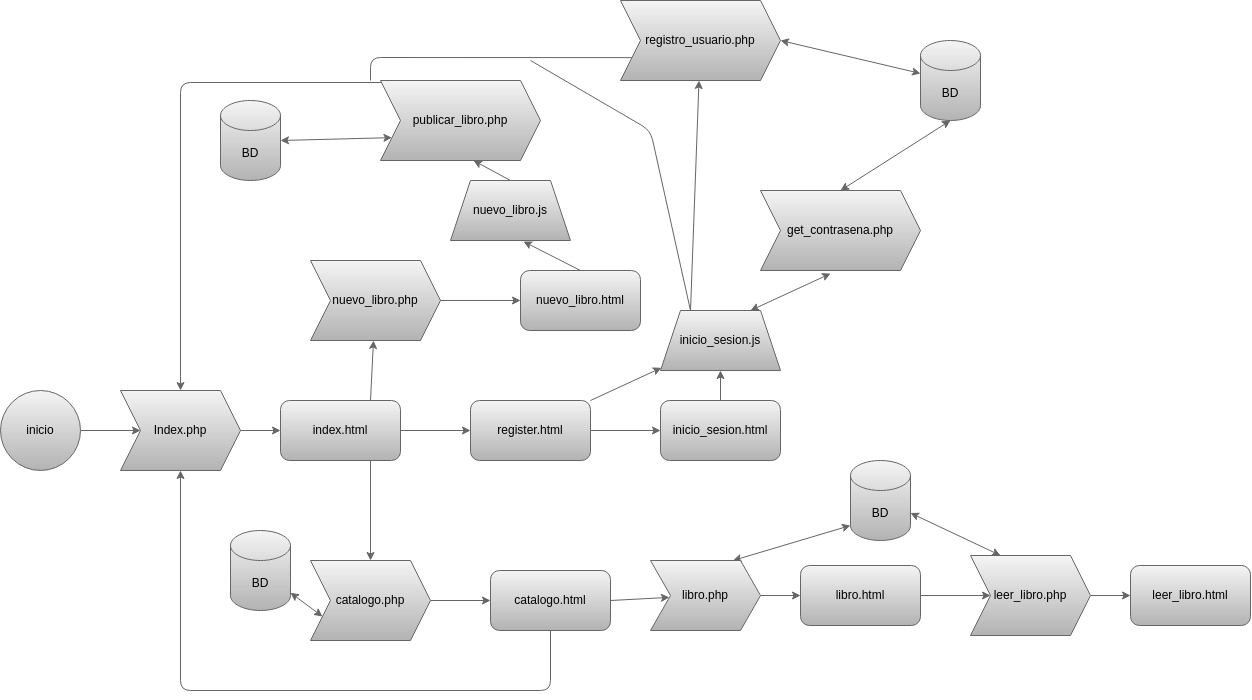

The diagram above was exported from draw.io. Its source (the exported page's mxGraphModel, read from the mxfile embedded in the PNG):
<mxGraphModel dx="1238" dy="1991" grid="1" gridSize="10" guides="1" tooltips="1" connect="1" arrows="1" fold="1" page="1" pageScale="1" pageWidth="850" pageHeight="1100" background="#FFFFFF" math="0" shadow="0">
  <root>
    <mxCell id="0" />
    <mxCell id="1" parent="0" />
    <mxCell id="8" style="edgeStyle=none;html=1;exitX=1;exitY=0.5;exitDx=0;exitDy=0;entryX=0;entryY=0.5;entryDx=0;entryDy=0;fontFamily=Helvetica;fontSize=12;fontColor=#000000;fillColor=#f5f5f5;gradientColor=#b3b3b3;strokeColor=#666666;" edge="1" parent="1" source="3" target="4">
      <mxGeometry relative="1" as="geometry" />
    </mxCell>
    <mxCell id="3" value="Index.php" style="shape=step;perimeter=stepPerimeter;whiteSpace=wrap;html=1;fixedSize=1;fillColor=#f5f5f5;gradientColor=#b3b3b3;strokeColor=#666666;fontColor=#000000;" vertex="1" parent="1">
      <mxGeometry x="130" y="200" width="120" height="80" as="geometry" />
    </mxCell>
    <mxCell id="16" style="edgeStyle=none;shape=connector;rounded=1;html=1;exitX=0.75;exitY=1;exitDx=0;exitDy=0;labelBackgroundColor=default;fontFamily=Helvetica;fontSize=12;fontColor=#000000;startArrow=none;startFill=0;endArrow=classic;strokeColor=#666666;fillColor=#f5f5f5;gradientColor=#b3b3b3;" edge="1" parent="1" source="4" target="10">
      <mxGeometry relative="1" as="geometry" />
    </mxCell>
    <mxCell id="19" style="edgeStyle=none;shape=connector;rounded=1;html=1;exitX=0.75;exitY=0;exitDx=0;exitDy=0;labelBackgroundColor=default;fontFamily=Helvetica;fontSize=12;fontColor=#000000;startArrow=none;startFill=0;endArrow=classic;strokeColor=#666666;fillColor=#f5f5f5;gradientColor=#b3b3b3;" edge="1" parent="1" source="4" target="17">
      <mxGeometry relative="1" as="geometry" />
    </mxCell>
    <mxCell id="22" style="edgeStyle=none;shape=connector;rounded=1;html=1;exitX=1;exitY=0.5;exitDx=0;exitDy=0;entryX=0;entryY=0.5;entryDx=0;entryDy=0;labelBackgroundColor=default;fontFamily=Helvetica;fontSize=12;fontColor=#000000;startArrow=none;startFill=0;endArrow=classic;strokeColor=#666666;fillColor=#f5f5f5;gradientColor=#b3b3b3;" edge="1" parent="1" source="4" target="21">
      <mxGeometry relative="1" as="geometry" />
    </mxCell>
    <mxCell id="4" value="index.html" style="rounded=1;whiteSpace=wrap;html=1;fillColor=#f5f5f5;gradientColor=#b3b3b3;strokeColor=#666666;fontColor=#000000;" vertex="1" parent="1">
      <mxGeometry x="290" y="210" width="120" height="60" as="geometry" />
    </mxCell>
    <mxCell id="18" style="edgeStyle=none;shape=connector;rounded=1;html=1;exitX=1;exitY=0.5;exitDx=0;exitDy=0;entryX=0;entryY=0.5;entryDx=0;entryDy=0;labelBackgroundColor=default;fontFamily=Helvetica;fontSize=12;fontColor=#000000;startArrow=none;startFill=0;endArrow=classic;strokeColor=#666666;fillColor=#f5f5f5;gradientColor=#b3b3b3;" edge="1" parent="1" source="10" target="12">
      <mxGeometry relative="1" as="geometry" />
    </mxCell>
    <mxCell id="60" style="edgeStyle=none;shape=connector;rounded=1;html=1;exitX=0;exitY=0.75;exitDx=0;exitDy=0;labelBackgroundColor=default;fontFamily=Helvetica;fontSize=12;fontColor=#000000;startArrow=classic;startFill=1;endArrow=classic;endFill=1;strokeColor=#666666;fillColor=#f5f5f5;gradientColor=#b3b3b3;" edge="1" parent="1" source="10" target="59">
      <mxGeometry relative="1" as="geometry" />
    </mxCell>
    <mxCell id="10" value="catalogo.php" style="shape=step;perimeter=stepPerimeter;whiteSpace=wrap;html=1;fixedSize=1;fillColor=#f5f5f5;gradientColor=#b3b3b3;strokeColor=#666666;fontColor=#000000;" vertex="1" parent="1">
      <mxGeometry x="320" y="370" width="120" height="80" as="geometry" />
    </mxCell>
    <mxCell id="49" style="edgeStyle=none;shape=connector;rounded=1;html=1;exitX=0.5;exitY=0;exitDx=0;exitDy=0;entryX=0.608;entryY=1.017;entryDx=0;entryDy=0;entryPerimeter=0;labelBackgroundColor=default;fontFamily=Helvetica;fontSize=12;fontColor=#000000;startArrow=none;startFill=0;endArrow=classic;endFill=1;strokeColor=#666666;fillColor=#f5f5f5;gradientColor=#b3b3b3;" edge="1" parent="1" source="11" target="48">
      <mxGeometry relative="1" as="geometry" />
    </mxCell>
    <mxCell id="11" value="nuevo_libro.html" style="rounded=1;whiteSpace=wrap;html=1;fillColor=#f5f5f5;gradientColor=#b3b3b3;strokeColor=#666666;fontColor=#000000;" vertex="1" parent="1">
      <mxGeometry x="530" y="80" width="120" height="60" as="geometry" />
    </mxCell>
    <mxCell id="26" style="edgeStyle=none;shape=connector;rounded=1;html=1;exitX=0.5;exitY=1;exitDx=0;exitDy=0;entryX=0.5;entryY=1;entryDx=0;entryDy=0;labelBackgroundColor=default;fontFamily=Helvetica;fontSize=12;fontColor=#000000;startArrow=none;startFill=0;endArrow=classic;strokeColor=#666666;fillColor=#f5f5f5;gradientColor=#b3b3b3;" edge="1" parent="1" source="12" target="3">
      <mxGeometry relative="1" as="geometry">
        <Array as="points">
          <mxPoint x="560" y="500" />
          <mxPoint x="190" y="500" />
        </Array>
      </mxGeometry>
    </mxCell>
    <mxCell id="51" style="edgeStyle=none;shape=connector;rounded=1;html=1;exitX=1;exitY=0.5;exitDx=0;exitDy=0;labelBackgroundColor=default;fontFamily=Helvetica;fontSize=12;fontColor=#000000;startArrow=none;startFill=0;endArrow=classic;endFill=1;strokeColor=#666666;fillColor=#f5f5f5;gradientColor=#b3b3b3;" edge="1" parent="1" source="12" target="45">
      <mxGeometry relative="1" as="geometry" />
    </mxCell>
    <mxCell id="12" value="catalogo.html" style="rounded=1;whiteSpace=wrap;html=1;fillColor=#f5f5f5;gradientColor=#b3b3b3;strokeColor=#666666;fontColor=#000000;" vertex="1" parent="1">
      <mxGeometry x="500" y="380" width="120" height="60" as="geometry" />
    </mxCell>
    <mxCell id="15" style="edgeStyle=none;shape=connector;rounded=1;html=1;exitX=1;exitY=0.5;exitDx=0;exitDy=0;labelBackgroundColor=default;fontFamily=Helvetica;fontSize=12;fontColor=#000000;startArrow=none;startFill=0;endArrow=classic;strokeColor=#666666;fillColor=#f5f5f5;gradientColor=#b3b3b3;" edge="1" parent="1" source="14" target="3">
      <mxGeometry relative="1" as="geometry" />
    </mxCell>
    <mxCell id="14" value="inicio" style="ellipse;whiteSpace=wrap;html=1;aspect=fixed;fontFamily=Helvetica;fontSize=12;fontColor=#000000;strokeColor=#666666;fillColor=#f5f5f5;gradientColor=#b3b3b3;" vertex="1" parent="1">
      <mxGeometry x="10" y="200" width="80" height="80" as="geometry" />
    </mxCell>
    <mxCell id="20" style="edgeStyle=none;shape=connector;rounded=1;html=1;exitX=1;exitY=0.5;exitDx=0;exitDy=0;entryX=0;entryY=0.5;entryDx=0;entryDy=0;labelBackgroundColor=default;fontFamily=Helvetica;fontSize=12;fontColor=#000000;startArrow=none;startFill=0;endArrow=classic;strokeColor=#666666;fillColor=#f5f5f5;gradientColor=#b3b3b3;" edge="1" parent="1" source="17" target="11">
      <mxGeometry relative="1" as="geometry" />
    </mxCell>
    <mxCell id="17" value="nuevo_libro.php" style="shape=step;perimeter=stepPerimeter;whiteSpace=wrap;html=1;fixedSize=1;fillColor=#f5f5f5;gradientColor=#b3b3b3;strokeColor=#666666;fontColor=#000000;" vertex="1" parent="1">
      <mxGeometry x="320" y="70" width="130" height="80" as="geometry" />
    </mxCell>
    <mxCell id="28" style="edgeStyle=none;shape=connector;rounded=1;html=1;exitX=1;exitY=0.5;exitDx=0;exitDy=0;entryX=0;entryY=0.5;entryDx=0;entryDy=0;labelBackgroundColor=default;fontFamily=Helvetica;fontSize=12;fontColor=#000000;startArrow=none;startFill=0;endArrow=classic;strokeColor=#666666;fillColor=#f5f5f5;gradientColor=#b3b3b3;" edge="1" parent="1" source="21" target="27">
      <mxGeometry relative="1" as="geometry" />
    </mxCell>
    <mxCell id="31" style="edgeStyle=none;shape=connector;rounded=1;html=1;exitX=1;exitY=0;exitDx=0;exitDy=0;labelBackgroundColor=default;fontFamily=Helvetica;fontSize=12;fontColor=#000000;startArrow=none;startFill=0;endArrow=classic;strokeColor=#666666;fillColor=#f5f5f5;gradientColor=#b3b3b3;" edge="1" parent="1" source="21" target="30">
      <mxGeometry relative="1" as="geometry" />
    </mxCell>
    <mxCell id="21" value="register.html" style="rounded=1;whiteSpace=wrap;html=1;fillColor=#f5f5f5;gradientColor=#b3b3b3;strokeColor=#666666;fontColor=#000000;" vertex="1" parent="1">
      <mxGeometry x="480" y="210" width="120" height="60" as="geometry" />
    </mxCell>
    <mxCell id="25" style="edgeStyle=none;shape=connector;rounded=1;html=1;exitX=0.019;exitY=0.025;exitDx=0;exitDy=0;labelBackgroundColor=default;fontFamily=Helvetica;fontSize=12;fontColor=#000000;startArrow=none;startFill=0;endArrow=classic;strokeColor=#666666;fillColor=#f5f5f5;gradientColor=#b3b3b3;exitPerimeter=0;" edge="1" parent="1" source="23" target="3">
      <mxGeometry relative="1" as="geometry">
        <Array as="points">
          <mxPoint x="190" y="-108" />
        </Array>
      </mxGeometry>
    </mxCell>
    <mxCell id="39" style="edgeStyle=none;shape=connector;rounded=1;html=1;exitX=0;exitY=0.75;exitDx=0;exitDy=0;entryX=1;entryY=0.5;entryDx=0;entryDy=0;entryPerimeter=0;labelBackgroundColor=default;fontFamily=Helvetica;fontSize=12;fontColor=#000000;startArrow=classic;startFill=1;endArrow=classic;endFill=1;strokeColor=#666666;fillColor=#f5f5f5;gradientColor=#b3b3b3;" edge="1" parent="1" source="23" target="38">
      <mxGeometry relative="1" as="geometry" />
    </mxCell>
    <mxCell id="23" value="publicar_libro.php" style="shape=step;perimeter=stepPerimeter;whiteSpace=wrap;html=1;fixedSize=1;fillColor=#f5f5f5;gradientColor=#b3b3b3;strokeColor=#666666;fontColor=#000000;" vertex="1" parent="1">
      <mxGeometry x="390" y="-110" width="160" height="80" as="geometry" />
    </mxCell>
    <mxCell id="32" style="edgeStyle=none;shape=connector;rounded=1;html=1;exitX=0.5;exitY=0;exitDx=0;exitDy=0;labelBackgroundColor=default;fontFamily=Helvetica;fontSize=12;fontColor=#000000;startArrow=none;startFill=0;endArrow=classic;strokeColor=#666666;fillColor=#f5f5f5;gradientColor=#b3b3b3;" edge="1" parent="1" source="27" target="30">
      <mxGeometry relative="1" as="geometry" />
    </mxCell>
    <mxCell id="27" value="inicio_sesion.html" style="rounded=1;whiteSpace=wrap;html=1;fillColor=#f5f5f5;gradientColor=#b3b3b3;strokeColor=#666666;fontColor=#000000;" vertex="1" parent="1">
      <mxGeometry x="670" y="210" width="120" height="60" as="geometry" />
    </mxCell>
    <mxCell id="37" style="edgeStyle=none;shape=connector;rounded=1;html=1;exitX=0.75;exitY=0;exitDx=0;exitDy=0;entryX=0.438;entryY=1.038;entryDx=0;entryDy=0;entryPerimeter=0;labelBackgroundColor=default;fontFamily=Helvetica;fontSize=12;fontColor=#000000;startArrow=classic;startFill=1;endArrow=classic;strokeColor=#666666;fillColor=#f5f5f5;gradientColor=#b3b3b3;" edge="1" parent="1" source="30" target="33">
      <mxGeometry relative="1" as="geometry" />
    </mxCell>
    <mxCell id="42" style="edgeStyle=none;shape=connector;rounded=1;html=1;exitX=0.25;exitY=0;exitDx=0;exitDy=0;labelBackgroundColor=default;fontFamily=Helvetica;fontSize=12;fontColor=#000000;startArrow=none;startFill=0;endArrow=classic;endFill=1;strokeColor=#666666;fillColor=#f5f5f5;gradientColor=#b3b3b3;" edge="1" parent="1" source="30" target="40">
      <mxGeometry relative="1" as="geometry" />
    </mxCell>
    <mxCell id="44" style="edgeStyle=none;shape=connector;rounded=1;html=1;exitX=0.25;exitY=0;exitDx=0;exitDy=0;labelBackgroundColor=default;fontFamily=Helvetica;fontSize=12;fontColor=#000000;startArrow=none;startFill=0;endArrow=none;endFill=0;strokeColor=#666666;fillColor=#f5f5f5;gradientColor=#b3b3b3;" edge="1" parent="1" source="30">
      <mxGeometry relative="1" as="geometry">
        <mxPoint x="540" y="-130" as="targetPoint" />
        <Array as="points">
          <mxPoint x="660" y="-60" />
        </Array>
      </mxGeometry>
    </mxCell>
    <mxCell id="30" value="inicio_sesion.js" style="shape=trapezoid;perimeter=trapezoidPerimeter;whiteSpace=wrap;html=1;fixedSize=1;fontFamily=Helvetica;fontSize=12;fontColor=#000000;strokeColor=#666666;fillColor=#f5f5f5;gradientColor=#b3b3b3;" vertex="1" parent="1">
      <mxGeometry x="670" y="120" width="120" height="60" as="geometry" />
    </mxCell>
    <mxCell id="35" style="edgeStyle=none;shape=connector;rounded=1;html=1;exitX=0.5;exitY=0;exitDx=0;exitDy=0;entryX=0.5;entryY=1;entryDx=0;entryDy=0;entryPerimeter=0;labelBackgroundColor=default;fontFamily=Helvetica;fontSize=12;fontColor=#000000;startArrow=classic;startFill=1;endArrow=classic;strokeColor=#666666;fillColor=#f5f5f5;gradientColor=#b3b3b3;endFill=1;" edge="1" parent="1" source="33" target="34">
      <mxGeometry relative="1" as="geometry" />
    </mxCell>
    <mxCell id="33" value="get_contrasena.php" style="shape=step;perimeter=stepPerimeter;whiteSpace=wrap;html=1;fixedSize=1;fillColor=#f5f5f5;gradientColor=#b3b3b3;strokeColor=#666666;fontColor=#000000;" vertex="1" parent="1">
      <mxGeometry x="770" width="160" height="80" as="geometry" />
    </mxCell>
    <mxCell id="34" value="BD" style="shape=cylinder3;whiteSpace=wrap;html=1;boundedLbl=1;backgroundOutline=1;size=15;fontFamily=Helvetica;fontSize=12;fontColor=#000000;strokeColor=#666666;fillColor=#f5f5f5;gradientColor=#b3b3b3;" vertex="1" parent="1">
      <mxGeometry x="930" y="-150" width="60" height="80" as="geometry" />
    </mxCell>
    <mxCell id="38" value="BD" style="shape=cylinder3;whiteSpace=wrap;html=1;boundedLbl=1;backgroundOutline=1;size=15;fontFamily=Helvetica;fontSize=12;fontColor=#000000;strokeColor=#666666;fillColor=#f5f5f5;gradientColor=#b3b3b3;" vertex="1" parent="1">
      <mxGeometry x="230" y="-90" width="60" height="80" as="geometry" />
    </mxCell>
    <mxCell id="41" style="edgeStyle=none;shape=connector;rounded=1;html=1;exitX=1;exitY=0.5;exitDx=0;exitDy=0;labelBackgroundColor=default;fontFamily=Helvetica;fontSize=12;fontColor=#000000;startArrow=classic;startFill=1;endArrow=classic;endFill=1;strokeColor=#666666;fillColor=#f5f5f5;gradientColor=#b3b3b3;" edge="1" parent="1" source="40" target="34">
      <mxGeometry relative="1" as="geometry" />
    </mxCell>
    <mxCell id="43" style="edgeStyle=none;shape=connector;rounded=1;html=1;exitX=0;exitY=0.75;exitDx=0;exitDy=0;labelBackgroundColor=default;fontFamily=Helvetica;fontSize=12;fontColor=#000000;startArrow=none;startFill=0;endArrow=none;endFill=0;strokeColor=#666666;fillColor=#f5f5f5;gradientColor=#b3b3b3;" edge="1" parent="1" source="40">
      <mxGeometry relative="1" as="geometry">
        <mxPoint x="380" y="-110" as="targetPoint" />
        <Array as="points">
          <mxPoint x="380" y="-133" />
        </Array>
      </mxGeometry>
    </mxCell>
    <mxCell id="40" value="registro_usuario.php" style="shape=step;perimeter=stepPerimeter;whiteSpace=wrap;html=1;fixedSize=1;fillColor=#f5f5f5;gradientColor=#b3b3b3;strokeColor=#666666;fontColor=#000000;" vertex="1" parent="1">
      <mxGeometry x="630" y="-190" width="160" height="80" as="geometry" />
    </mxCell>
    <mxCell id="52" style="edgeStyle=none;shape=connector;rounded=1;html=1;exitX=1;exitY=0.5;exitDx=0;exitDy=0;entryX=0;entryY=0.5;entryDx=0;entryDy=0;labelBackgroundColor=default;fontFamily=Helvetica;fontSize=12;fontColor=#000000;startArrow=none;startFill=0;endArrow=classic;endFill=1;strokeColor=#666666;fillColor=#f5f5f5;gradientColor=#b3b3b3;" edge="1" parent="1" source="45" target="46">
      <mxGeometry relative="1" as="geometry" />
    </mxCell>
    <mxCell id="57" style="edgeStyle=none;shape=connector;rounded=1;html=1;exitX=0.75;exitY=0;exitDx=0;exitDy=0;entryX=0;entryY=1;entryDx=0;entryDy=-15;entryPerimeter=0;labelBackgroundColor=default;fontFamily=Helvetica;fontSize=12;fontColor=#000000;startArrow=classic;startFill=1;endArrow=classic;endFill=1;strokeColor=#666666;fillColor=#f5f5f5;gradientColor=#b3b3b3;" edge="1" parent="1" source="45" target="56">
      <mxGeometry relative="1" as="geometry" />
    </mxCell>
    <mxCell id="45" value="libro.php" style="shape=step;perimeter=stepPerimeter;whiteSpace=wrap;html=1;fixedSize=1;fillColor=#f5f5f5;gradientColor=#b3b3b3;strokeColor=#666666;fontColor=#000000;" vertex="1" parent="1">
      <mxGeometry x="660" y="370" width="110" height="70" as="geometry" />
    </mxCell>
    <mxCell id="53" style="edgeStyle=none;shape=connector;rounded=1;html=1;exitX=1;exitY=0.5;exitDx=0;exitDy=0;entryX=0;entryY=0.5;entryDx=0;entryDy=0;labelBackgroundColor=default;fontFamily=Helvetica;fontSize=12;fontColor=#000000;startArrow=none;startFill=0;endArrow=classic;endFill=1;strokeColor=#666666;fillColor=#f5f5f5;gradientColor=#b3b3b3;" edge="1" parent="1" source="46" target="47">
      <mxGeometry relative="1" as="geometry" />
    </mxCell>
    <mxCell id="46" value="libro.html" style="rounded=1;whiteSpace=wrap;html=1;fontFamily=Helvetica;fontSize=12;fontColor=#000000;strokeColor=#666666;fillColor=#f5f5f5;gradientColor=#b3b3b3;" vertex="1" parent="1">
      <mxGeometry x="810" y="375" width="120" height="60" as="geometry" />
    </mxCell>
    <mxCell id="55" style="edgeStyle=none;shape=connector;rounded=1;html=1;exitX=1;exitY=0.5;exitDx=0;exitDy=0;entryX=0;entryY=0.5;entryDx=0;entryDy=0;labelBackgroundColor=default;fontFamily=Helvetica;fontSize=12;fontColor=#000000;startArrow=none;startFill=0;endArrow=classic;endFill=1;strokeColor=#666666;fillColor=#f5f5f5;gradientColor=#b3b3b3;" edge="1" parent="1" source="47" target="54">
      <mxGeometry relative="1" as="geometry" />
    </mxCell>
    <mxCell id="58" style="edgeStyle=none;shape=connector;rounded=1;html=1;exitX=0.25;exitY=0;exitDx=0;exitDy=0;entryX=1;entryY=0;entryDx=0;entryDy=52.5;entryPerimeter=0;labelBackgroundColor=default;fontFamily=Helvetica;fontSize=12;fontColor=#000000;startArrow=classic;startFill=1;endArrow=classic;endFill=1;strokeColor=#666666;fillColor=#f5f5f5;gradientColor=#b3b3b3;" edge="1" parent="1" source="47" target="56">
      <mxGeometry relative="1" as="geometry" />
    </mxCell>
    <mxCell id="47" value="leer_libro.php" style="shape=step;perimeter=stepPerimeter;whiteSpace=wrap;html=1;fixedSize=1;fillColor=#f5f5f5;gradientColor=#b3b3b3;strokeColor=#666666;fontColor=#000000;" vertex="1" parent="1">
      <mxGeometry x="980" y="365" width="120" height="80" as="geometry" />
    </mxCell>
    <mxCell id="50" style="edgeStyle=none;shape=connector;rounded=1;html=1;exitX=0.5;exitY=0;exitDx=0;exitDy=0;entryX=0.581;entryY=1;entryDx=0;entryDy=0;entryPerimeter=0;labelBackgroundColor=default;fontFamily=Helvetica;fontSize=12;fontColor=#000000;startArrow=none;startFill=0;endArrow=classic;endFill=1;strokeColor=#666666;fillColor=#f5f5f5;gradientColor=#b3b3b3;" edge="1" parent="1" source="48" target="23">
      <mxGeometry relative="1" as="geometry" />
    </mxCell>
    <mxCell id="48" value="nuevo_libro.js" style="shape=trapezoid;perimeter=trapezoidPerimeter;whiteSpace=wrap;html=1;fixedSize=1;fontFamily=Helvetica;fontSize=12;fontColor=#000000;strokeColor=#666666;fillColor=#f5f5f5;gradientColor=#b3b3b3;" vertex="1" parent="1">
      <mxGeometry x="460" y="-10" width="120" height="60" as="geometry" />
    </mxCell>
    <mxCell id="54" value="leer_libro.html" style="rounded=1;whiteSpace=wrap;html=1;fontFamily=Helvetica;fontSize=12;fontColor=#000000;strokeColor=#666666;fillColor=#f5f5f5;gradientColor=#b3b3b3;" vertex="1" parent="1">
      <mxGeometry x="1140" y="375" width="120" height="60" as="geometry" />
    </mxCell>
    <mxCell id="56" value="BD" style="shape=cylinder3;whiteSpace=wrap;html=1;boundedLbl=1;backgroundOutline=1;size=15;fontFamily=Helvetica;fontSize=12;fontColor=#000000;strokeColor=#666666;fillColor=#f5f5f5;gradientColor=#b3b3b3;" vertex="1" parent="1">
      <mxGeometry x="860" y="270" width="60" height="80" as="geometry" />
    </mxCell>
    <mxCell id="59" value="BD" style="shape=cylinder3;whiteSpace=wrap;html=1;boundedLbl=1;backgroundOutline=1;size=15;fontFamily=Helvetica;fontSize=12;fontColor=#000000;strokeColor=#666666;fillColor=#f5f5f5;gradientColor=#b3b3b3;" vertex="1" parent="1">
      <mxGeometry x="240" y="340" width="60" height="80" as="geometry" />
    </mxCell>
  </root>
</mxGraphModel>